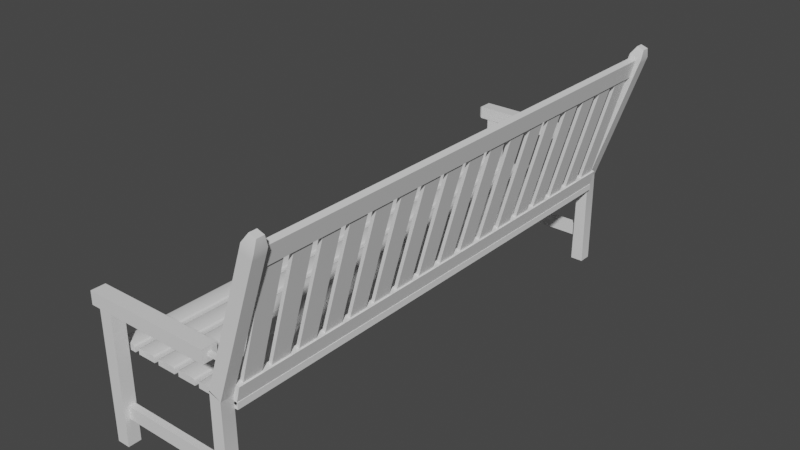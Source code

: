 # Source: Bench.blend  (saved by Blender 3.3.6; exported with 4.5.12 LTS)
import bpy
from mathutils import Matrix  # noqa: F401  (used for matrix-valued properties, if any)

bpy.ops.wm.read_factory_settings(use_empty=True)
scene = bpy.context.scene
scene.name = 'Scene'

# ---- collections
col_collection = bpy.data.collections.new('Collection'); scene.collection.children.link(col_collection)

# ---- materials (node trees are filled in below, after node groups)
mat_material_001 = bpy.data.materials.new('Material.001')
mat_material_001.use_transparent_shadow = False

# ---- node groups
ng_auto_smooth = bpy.data.node_groups.new('Auto Smooth', 'GeometryNodeTree')
_s = ng_auto_smooth.interface.new_socket(name='Geometry', in_out='OUTPUT', socket_type='NodeSocketGeometry')
_s = ng_auto_smooth.interface.new_socket(name='Geometry', in_out='INPUT', socket_type='NodeSocketGeometry')
_s = ng_auto_smooth.interface.new_socket(name='Angle', in_out='INPUT', socket_type='NodeSocketFloat')
_s.subtype = 'ANGLE'
_s.min_value = 0.0
_s.max_value = 3.142
ng_auto_smooth.is_modifier = True
_N = ng_auto_smooth.nodes; _L = ng_auto_smooth.links
n0 = _N.new('NodeGroupOutput'); n0.name = 'Group Output'; n0.location = (480, -100)
n1 = _N.new('NodeGroupInput'); n1.name = 'Group Input'; n1.location = (-420, -300)
n2 = _N.new('NodeGroupInput'); n2.name = 'Group Input.001'; n2.location = (-60, -100)
n3 = _N.new('GeometryNodeSetShadeSmooth'); n3.name = 'Set Shade Smooth'; n3.location = (120, -100)
n3.domain = 'EDGE'
n4 = _N.new('GeometryNodeSetShadeSmooth'); n4.name = 'Set Shade Smooth.001'; n4.location = (300, -100)
n5 = _N.new('GeometryNodeInputMeshEdgeAngle'); n5.name = 'Edge Angle'; n5.location = (-420, -220)
n6 = _N.new('GeometryNodeInputEdgeSmooth'); n6.name = 'Is Edge Smooth'; n6.location = (-60, -160)
n7 = _N.new('GeometryNodeInputShadeSmooth'); n7.name = 'Is Face Smooth'; n7.location = (-240, -340)
n8 = _N.new('FunctionNodeBooleanMath'); n8.name = 'Boolean Math'; n8.location = (-60, -220)
n9 = _N.new('FunctionNodeCompare'); n9.name = 'Compare'; n9.location = (-240, -180)
n9.operation = 'LESS_EQUAL'
_L.new(n5.outputs[0], n9.inputs[0])
_L.new(n4.outputs[0], n0.inputs[0])
_L.new(n1.outputs[1], n9.inputs[1])
_L.new(n9.outputs[0], n8.inputs[0])
_L.new(n7.outputs[0], n8.inputs[1])
_L.new(n2.outputs[0], n3.inputs[0])
_L.new(n6.outputs[0], n3.inputs[1])
_L.new(n3.outputs[0], n4.inputs[0])
_L.new(n8.outputs[0], n3.inputs[2])
n0.is_active_output = True

# ---- material node trees
mat_material_001.use_nodes = True; mat_material_001.node_tree.nodes.clear()
_N = mat_material_001.node_tree.nodes; _L = mat_material_001.node_tree.links
n0 = _N.new('ShaderNodeBsdfPrincipled'); n0.name = 'Principled BSDF'; n0.location = (10, 300)
n0.distribution = 'GGX'
n0.subsurface_method = 'RANDOM_WALK_SKIN'
n0.inputs[3].default_value = 1.45
n0.inputs[27].default_value = (0.0, 0.0, 0.0, 1.0)
n0.inputs[28].default_value = 1.0
n1 = _N.new('ShaderNodeOutputMaterial'); n1.name = 'Material Output'; n1.location = (300, 300)
_L.new(n0.outputs[0], n1.inputs[0])
n1.is_active_output = True

# ---- world
world_world = bpy.data.worlds.new('World'); scene.world = world_world
world_world.use_nodes = True; world_world.node_tree.nodes.clear()
_N = world_world.node_tree.nodes; _L = world_world.node_tree.links
n0 = _N.new('ShaderNodeOutputWorld'); n0.name = 'World Output'; n0.location = (300, 300)
n1 = _N.new('ShaderNodeBackground'); n1.name = 'Background'; n1.location = (10, 300)
n1.inputs[0].default_value = (0.05088, 0.05088, 0.05088, 1.0)
_L.new(n1.outputs[0], n0.inputs[0])
n0.is_active_output = True
world_world.color = (0.05088, 0.05088, 0.05088)
world_world.use_sun_shadow = False
world_world.sun_shadow_jitter_overblur = 0.0

# ---- meshes
me_cube_001 = bpy.data.meshes.new('Cube.001')
me_cube_001.from_pydata([(-0.802, 2.037, -0.03929), (-0.802, 2.037, -1.039), (-0.802, 1.937, -0.03929), (-0.802, 1.937, -1.039), (-0.902, 2.037, -0.03929), (-0.902, 2.037, -1.039), (-0.902, 1.937, -0.03929), (-0.902, 1.937, -1.039), (0.1147, 2.014, -0.2815), (0.1201, 2.014, -1.039), (0.1147, 1.914, -0.2815), (0.1201, 1.914, -1.039), (0.02551, 2.014, -0.2363), (0.02012, 2.014, -1.039), (0.02551, 1.914, -0.2363), (0.02012, 1.914, -1.039), (0.1175, 1.914, -0.2748), (0.1175, 2.014, -0.2748), (0.02272, 1.914, -0.243), (0.02272, 2.014, -0.243), (0.46, 1.914, 0.7453), (0.46, 2.014, 0.7453), (0.3652, 1.914, 0.7771), (0.3652, 2.014, 0.7771), (0.46, 1.914, 0.7453), (0.46, 2.014, 0.7453), (0.3652, 1.914, 0.7771), (0.3652, 2.014, 0.7771), (0.4737, 1.914, 0.7845), (0.4767, 1.934, 0.8567), (0.4767, 1.994, 0.8567), (0.4737, 2.014, 0.7845), (0.3789, 1.914, 0.8163), (0.4218, 1.934, 0.8751), (0.3789, 2.014, 0.8163), (0.4218, 1.994, 0.8751), (-0.802, -1.941, -0.03929), (-0.802, -1.941, -1.039), (-0.802, -2.041, -0.03929), (-0.802, -2.041, -1.039), (-0.902, -1.941, -0.03929), (-0.902, -1.941, -1.039), (-0.902, -2.041, -0.03929), (-0.902, -2.041, -1.039), (0.1147, -1.915, -0.2815), (0.1201, -1.915, -1.039), (0.1147, -2.015, -0.2815), (0.1201, -2.015, -1.039), (0.02551, -1.915, -0.2363), (0.02012, -1.915, -1.039), (0.02551, -2.015, -0.2363), (0.02012, -2.015, -1.039), (0.1175, -2.015, -0.2748), (0.1175, -1.915, -0.2748), (0.02272, -2.015, -0.243), (0.02272, -1.915, -0.243), (0.46, -2.015, 0.7453), (0.46, -1.915, 0.7453), (0.3652, -2.015, 0.7771), (0.3652, -1.915, 0.7771), (0.46, -2.015, 0.7453), (0.46, -1.915, 0.7453), (0.3652, -2.015, 0.7771), (0.3652, -1.915, 0.7771), (0.478, -2.015, 0.799), (0.481, -1.995, 0.8757), (0.481, -1.936, 0.8757), (0.478, -1.915, 0.799), (0.3832, -2.015, 0.8308), (0.4271, -1.995, 0.8938), (0.3832, -1.915, 0.8308), (0.4271, -1.936, 0.8938), (-0.7784, -1.915, -0.3733), (-0.7784, 1.91, -0.3733), (-0.9255, -1.915, -0.3733), (-0.9255, 1.91, -0.3733), (-0.5945, -1.915, -0.3733), (-0.5945, 1.91, -0.3733), (-0.7416, -1.915, -0.3733), (-0.7416, 1.91, -0.3733), (-0.4105, -1.915, -0.3733), (-0.4105, 1.91, -0.3733), (-0.5577, -1.915, -0.3733), (-0.5577, 1.91, -0.3733), (-0.2266, -1.915, -0.3733), (-0.2266, 1.91, -0.3733), (-0.3738, -1.915, -0.3733), (-0.3738, 1.91, -0.3733), (-0.0427, -1.915, -0.3733), (-0.0427, 1.91, -0.3733), (-0.1898, -1.915, -0.3733), (-0.1898, 1.91, -0.3733), (0.1412, -1.915, -0.3242), (0.1412, 1.91, -0.3242), (0.1412, -1.915, -0.3733), (0.1412, 1.91, -0.3733), (-0.005911, -1.915, -0.3733), (-0.005911, 1.91, -0.3733), (0.12, 1.876, -0.3298), (0.3867, 1.876, 0.634), (0.09591, 1.876, -0.3231), (0.3626, 1.876, 0.6407), (0.12, 1.726, -0.3298), (0.3867, 1.726, 0.634), (0.09591, 1.726, -0.3231), (0.3626, 1.726, 0.6407), (0.12, 1.651, -0.3298), (0.3867, 1.651, 0.634), (0.09591, 1.651, -0.3231), (0.3626, 1.651, 0.6407), (0.12, 1.501, -0.3298), (0.3867, 1.501, 0.634), (0.09591, 1.501, -0.3231), (0.3626, 1.501, 0.6407), (0.12, 1.426, -0.3298), (0.3867, 1.426, 0.634), (0.09591, 1.426, -0.3231), (0.3626, 1.426, 0.6407), (0.12, 1.276, -0.3298), (0.3867, 1.276, 0.634), (0.09591, 1.276, -0.3231), (0.3626, 1.276, 0.6407), (0.12, 1.201, -0.3298), (0.3867, 1.201, 0.634), (0.09591, 1.201, -0.3231), (0.3626, 1.201, 0.6407), (0.12, 1.051, -0.3298), (0.3867, 1.051, 0.634), (0.09591, 1.051, -0.3231), (0.3626, 1.051, 0.6407), (0.12, 0.9762, -0.3298), (0.3867, 0.9762, 0.634), (0.09591, 0.9762, -0.3231), (0.3626, 0.9762, 0.6407), (0.12, 0.8262, -0.3298), (0.3867, 0.8262, 0.634), (0.09591, 0.8262, -0.3231), (0.3626, 0.8262, 0.6407), (0.12, 0.7512, -0.3298), (0.3867, 0.7512, 0.634), (0.09591, 0.7512, -0.3231), (0.3626, 0.7512, 0.6407), (0.12, 0.6012, -0.3298), (0.3867, 0.6012, 0.634), (0.09591, 0.6012, -0.3231), (0.3626, 0.6012, 0.6407), (0.12, 0.5262, -0.3298), (0.3867, 0.5262, 0.634), (0.09591, 0.5262, -0.3231), (0.3626, 0.5262, 0.6407), (0.12, 0.3762, -0.3298), (0.3867, 0.3762, 0.634), (0.09591, 0.3762, -0.3231), (0.3626, 0.3762, 0.6407), (0.12, 0.3012, -0.3298), (0.3867, 0.3012, 0.634), (0.09591, 0.3012, -0.3231), (0.3626, 0.3012, 0.6407), (0.12, 0.1512, -0.3298), (0.3867, 0.1512, 0.634), (0.09591, 0.1512, -0.3231), (0.3626, 0.1512, 0.6407), (0.12, 0.07619, -0.3298), (0.3867, 0.07619, 0.634), (0.09591, 0.07619, -0.3231), (0.3626, 0.07619, 0.6407), (0.12, -0.07381, -0.3298), (0.3867, -0.07381, 0.634), (0.09591, -0.07381, -0.3231), (0.3626, -0.07381, 0.6407), (0.12, -0.1488, -0.3298), (0.3867, -0.1488, 0.634), (0.09591, -0.1488, -0.3231), (0.3626, -0.1488, 0.6407), (0.12, -0.2988, -0.3298), (0.3867, -0.2988, 0.634), (0.09591, -0.2988, -0.3231), (0.3626, -0.2988, 0.6407), (0.12, -0.3738, -0.3298), (0.3867, -0.3738, 0.634), (0.09591, -0.3738, -0.3231), (0.3626, -0.3738, 0.6407), (0.12, -0.5238, -0.3298), (0.3867, -0.5238, 0.634), (0.09591, -0.5238, -0.3231), (0.3626, -0.5238, 0.6407), (0.12, -0.5988, -0.3298), (0.3867, -0.5988, 0.634), (0.09591, -0.5988, -0.3231), (0.3626, -0.5988, 0.6407), (0.12, -0.7488, -0.3298), (0.3867, -0.7488, 0.634), (0.09591, -0.7488, -0.3231), (0.3626, -0.7488, 0.6407), (0.12, -0.8238, -0.3298), (0.3867, -0.8238, 0.634), (0.09591, -0.8238, -0.3231), (0.3626, -0.8238, 0.6407), (0.12, -0.9738, -0.3298), (0.3867, -0.9738, 0.634), (0.09591, -0.9738, -0.3231), (0.3626, -0.9738, 0.6407), (0.12, -1.049, -0.3298), (0.3867, -1.049, 0.634), (0.09591, -1.049, -0.3231), (0.3626, -1.049, 0.6407), (0.12, -1.199, -0.3298), (0.3867, -1.199, 0.634), (0.09591, -1.199, -0.3231), (0.3626, -1.199, 0.6407), (0.12, -1.274, -0.3298), (0.3867, -1.274, 0.634), (0.09591, -1.274, -0.3231), (0.3626, -1.274, 0.6407), (0.12, -1.424, -0.3298), (0.3867, -1.424, 0.634), (0.09591, -1.424, -0.3231), (0.3626, -1.424, 0.6407), (0.12, -1.499, -0.3298), (0.3867, -1.499, 0.634), (0.09591, -1.499, -0.3231), (0.3626, -1.499, 0.6407), (0.12, -1.649, -0.3298), (0.3867, -1.649, 0.634), (0.09591, -1.649, -0.3231), (0.3626, -1.649, 0.6407), (0.12, -1.724, -0.3298), (0.3867, -1.724, 0.634), (0.09591, -1.724, -0.3231), (0.3626, -1.724, 0.6407), (0.12, -1.874, -0.3298), (0.3867, -1.874, 0.634), (0.09591, -1.874, -0.3231), (0.3626, -1.874, 0.6407), (0.3949, -1.915, 0.6304), (0.3949, 1.91, 0.6304), (0.3473, -1.915, 0.6426), (0.3473, 1.91, 0.6426), (0.4312, -1.915, 0.773), (0.4312, 1.91, 0.773), (0.3837, -1.915, 0.7851), (0.3837, 1.91, 0.7851), (0.03068, 2.044, -0.04452), (-0.9693, 2.044, -0.04452), (0.03068, 1.934, -0.04452), (-0.9693, 1.934, -0.04452), (0.03068, 2.044, 0.05548), (-0.9693, 2.044, 0.05548), (0.03068, 1.934, 0.05548), (-0.9693, 1.934, 0.05548), (0.03068, 1.934, -0.04452), (0.03068, 2.044, -0.04452), (0.03068, 1.934, 0.05548), (0.03068, 2.044, 0.05548), (0.03068, 1.934, -0.04452), (0.03068, 2.044, -0.04452), (0.03068, 1.934, 0.05548), (0.03068, 2.044, 0.05548), (0.03068, 2.044, -0.04452), (-0.9693, 2.044, -0.04452), (-0.9693, 1.934, -0.04452), (-0.9693, 1.934, 0.05548), (-0.9693, 2.044, 0.05548), (0.03068, 1.975, -0.007353), (0.03068, 2.003, -0.007353), (0.03068, 1.975, 0.01831), (0.03068, 2.003, 0.01831), (0.1128, 1.975, -0.007353), (0.1128, 2.003, -0.007353), (0.1128, 1.975, 0.01831), (0.1128, 2.003, 0.01831), (0.03068, -1.935, -0.04452), (-0.9693, -1.935, -0.04452), (0.03068, -2.045, -0.04452), (-0.9693, -2.045, -0.04452), (0.03068, -1.935, 0.05548), (-0.9693, -1.935, 0.05548), (0.03068, -2.045, 0.05548), (-0.9693, -2.045, 0.05548), (0.03068, -2.045, -0.04452), (0.03068, -1.935, -0.04452), (0.03068, -2.045, 0.05548), (0.03068, -1.935, 0.05548), (0.03068, -2.045, -0.04452), (0.03068, -1.935, -0.04452), (0.03068, -2.045, 0.05548), (0.03068, -1.935, 0.05548), (0.03068, -1.935, -0.04452), (-0.9693, -1.935, -0.04452), (-0.9693, -2.045, -0.04452), (-0.9693, -2.045, 0.05548), (-0.9693, -1.935, 0.05548), (0.03068, -2.004, -0.007353), (0.03068, -1.976, -0.007353), (0.03068, -2.004, 0.01831), (0.03068, -1.976, 0.01831), (0.1128, -2.004, -0.007353), (0.1128, -1.976, -0.007353), (0.1128, -2.004, 0.01831), (0.1128, -1.976, 0.01831), (0.132, -1.915, -0.3471), (0.132, 1.91, -0.3471), (0.08453, -1.915, -0.3349), (0.08453, 1.91, -0.3349), (0.1684, -1.915, -0.2045), (0.1684, 1.91, -0.2045), (0.1209, -1.915, -0.1924), (0.1209, 1.91, -0.1924), (0.112, 1.997, -0.8424), (-0.888, 1.997, -0.8424), (0.112, 1.947, -0.8424), (-0.888, 1.947, -0.8424), (0.112, 1.997, -0.7424), (-0.888, 1.997, -0.7424), (0.112, 1.947, -0.7424), (-0.888, 1.947, -0.7424), (0.1066, -1.95, -0.8424), (-0.8934, -1.95, -0.8424), (0.1066, -2.0, -0.8424), (-0.8934, -2.0, -0.8424), (0.1066, -1.95, -0.7424), (-0.8934, -1.95, -0.7424), (0.1066, -2.0, -0.7424), (-0.8934, -2.0, -0.7424), (-0.425, -1.915, -0.3242), (-0.4105, -1.915, -0.3387), (-0.4148, -1.915, -0.3285), (-0.4105, 1.91, -0.3387), (-0.425, 1.91, -0.3242), (-0.4148, 1.91, -0.3285), (-0.5577, -1.915, -0.3387), (-0.5432, -1.915, -0.3242), (-0.5534, -1.915, -0.3285), (-0.5432, 1.91, -0.3242), (-0.5577, 1.91, -0.3387), (-0.5534, 1.91, -0.3285), (-0.7925, -1.915, -0.3242), (-0.7784, -1.915, -0.3384), (-0.7825, -1.915, -0.3284), (-0.7784, 1.91, -0.3384), (-0.7925, 1.91, -0.3242), (-0.7825, 1.91, -0.3284), (-0.9255, -1.915, -0.3384), (-0.9114, -1.915, -0.3242), (-0.9214, -1.915, -0.3284), (-0.9114, 1.91, -0.3242), (-0.9255, 1.91, -0.3384), (-0.9214, 1.91, -0.3284), (-0.6086, -1.915, -0.3242), (-0.5945, -1.915, -0.3384), (-0.5986, -1.915, -0.3284), (-0.5945, 1.91, -0.3384), (-0.6086, 1.91, -0.3242), (-0.5986, 1.91, -0.3284), (-0.7416, -1.915, -0.3384), (-0.7275, -1.915, -0.3242), (-0.7375, -1.915, -0.3284), (-0.7275, 1.91, -0.3242), (-0.7416, 1.91, -0.3384), (-0.7375, 1.91, -0.3284), (-0.2407, -1.915, -0.3242), (-0.2266, -1.915, -0.3384), (-0.2308, -1.915, -0.3284), (-0.2266, 1.91, -0.3384), (-0.2407, 1.91, -0.3242), (-0.2308, 1.91, -0.3284), (-0.3738, -1.915, -0.3384), (-0.3596, -1.915, -0.3242), (-0.3696, -1.915, -0.3284), (-0.3596, 1.91, -0.3242), (-0.3738, 1.91, -0.3384), (-0.3696, 1.91, -0.3284), (-0.05681, -1.915, -0.3242), (-0.0427, -1.915, -0.3384), (-0.04683, -1.915, -0.3284), (-0.0427, 1.91, -0.3384), (-0.05681, 1.91, -0.3242), (-0.04683, 1.91, -0.3284), (-0.1898, -1.915, -0.3384), (-0.1757, -1.915, -0.3242), (-0.1857, -1.915, -0.3284), (-0.1757, 1.91, -0.3242), (-0.1898, 1.91, -0.3384), (-0.1857, 1.91, -0.3284), (-0.005911, -1.915, -0.3384), (0.008207, -1.915, -0.3242), (-0.001776, -1.915, -0.3284), (0.008207, 1.91, -0.3242), (-0.005911, 1.91, -0.3384), (-0.001776, 1.91, -0.3284), (-0.9875, 2.033, -0.03452), (-0.9875, 1.945, -0.03452), (-0.9875, 1.945, 0.04548), (-0.9875, 2.033, 0.04548), (-0.9693, -1.935, -0.04452), (-0.9693, -2.045, -0.04452), (-0.9693, -2.045, 0.05548), (-0.9693, -1.935, 0.05548), (-0.9859, -1.945, -0.03483), (-0.9859, -2.034, -0.03483), (-0.9859, -2.034, 0.04579), (-0.9859, -1.945, 0.04579)], [(255, 258), (284, 287)], [(0, 1, 3, 2), (2, 3, 7, 6), (6, 7, 5, 4), (4, 5, 1, 0), (2, 6, 4, 0), (7, 3, 1, 5), (8, 9, 11, 10), (10, 11, 15, 14), (14, 15, 13, 12), (12, 13, 9, 8), (12, 8, 17, 19), (15, 11, 9, 13), (18, 19, 23, 22), (10, 14, 18, 16), (8, 10, 16, 17), (14, 12, 19, 18), (23, 21, 25, 27), (17, 16, 20, 21), (19, 17, 21, 23), (16, 18, 22, 20), (20, 22, 26, 24), (22, 23, 27, 26), (21, 20, 24, 25), (24, 26, 32, 28), (29, 33, 35, 30), (26, 27, 34, 32), (27, 25, 31, 34), (29, 30, 31, 28), (33, 29, 28, 32), (35, 33, 32, 34), (30, 35, 34, 31), (25, 24, 28, 31), (36, 37, 39, 38), (38, 39, 43, 42), (42, 43, 41, 40), (40, 41, 37, 36), (38, 42, 40, 36), (43, 39, 37, 41), (44, 45, 47, 46), (46, 47, 51, 50), (50, 51, 49, 48), (48, 49, 45, 44), (48, 44, 53, 55), (51, 47, 45, 49), (54, 55, 59, 58), (46, 50, 54, 52), (44, 46, 52, 53), (50, 48, 55, 54), (56, 58, 62, 60), (53, 52, 56, 57), (55, 53, 57, 59), (52, 54, 58, 56), (62, 63, 70, 68), (58, 59, 63, 62), (57, 56, 60, 61), (59, 57, 61, 63), (60, 62, 68, 64), (63, 61, 67, 70), (65, 69, 71, 66), (65, 66, 67, 64), (69, 65, 64, 68), (71, 69, 68, 70), (66, 71, 70, 67), (61, 60, 64, 67), (343, 345, 340, 336), (72, 73, 75, 74), (76, 78, 354, 356, 355, 348, 350, 349), (75, 73, 339, 341, 340, 345, 347, 346), (337, 339, 73, 72), (74, 75, 346, 342), (355, 357, 352, 348), (76, 77, 79, 78), (84, 86, 366, 368, 367, 360, 362, 361), (79, 77, 351, 353, 352, 357, 359, 358), (349, 351, 77, 76), (78, 79, 358, 354), (331, 333, 328, 324), (80, 81, 83, 82), (83, 81, 327, 329, 328, 333, 335, 334), (325, 327, 81, 80), (82, 83, 334, 330), (367, 369, 364, 360), (84, 85, 87, 86), (88, 90, 378, 380, 379, 372, 374, 373), (87, 85, 363, 365, 364, 369, 371, 370), (361, 363, 85, 84), (86, 87, 370, 366), (379, 381, 376, 372), (88, 89, 91, 90), (94, 96, 384, 386, 385, 92), (91, 89, 375, 377, 376, 381, 383, 382), (373, 375, 89, 88), (90, 91, 382, 378), (92, 93, 95, 94), (94, 95, 97, 96), (385, 387, 93, 92), (97, 95, 93, 387, 389, 388), (96, 97, 388, 384), (98, 99, 101, 100), (100, 101, 105, 104), (104, 105, 103, 102), (102, 103, 99, 98), (100, 104, 102, 98), (105, 101, 99, 103), (106, 107, 109, 108), (108, 109, 113, 112), (112, 113, 111, 110), (110, 111, 107, 106), (108, 112, 110, 106), (113, 109, 107, 111), (114, 115, 117, 116), (116, 117, 121, 120), (120, 121, 119, 118), (118, 119, 115, 114), (116, 120, 118, 114), (121, 117, 115, 119), (122, 123, 125, 124), (124, 125, 129, 128), (128, 129, 127, 126), (126, 127, 123, 122), (124, 128, 126, 122), (129, 125, 123, 127), (130, 131, 133, 132), (132, 133, 137, 136), (136, 137, 135, 134), (134, 135, 131, 130), (132, 136, 134, 130), (137, 133, 131, 135), (138, 139, 141, 140), (140, 141, 145, 144), (144, 145, 143, 142), (142, 143, 139, 138), (140, 144, 142, 138), (145, 141, 139, 143), (146, 147, 149, 148), (148, 149, 153, 152), (152, 153, 151, 150), (150, 151, 147, 146), (148, 152, 150, 146), (153, 149, 147, 151), (154, 155, 157, 156), (156, 157, 161, 160), (160, 161, 159, 158), (158, 159, 155, 154), (156, 160, 158, 154), (161, 157, 155, 159), (162, 163, 165, 164), (164, 165, 169, 168), (168, 169, 167, 166), (166, 167, 163, 162), (164, 168, 166, 162), (169, 165, 163, 167), (170, 171, 173, 172), (172, 173, 177, 176), (176, 177, 175, 174), (174, 175, 171, 170), (172, 176, 174, 170), (177, 173, 171, 175), (178, 179, 181, 180), (180, 181, 185, 184), (184, 185, 183, 182), (182, 183, 179, 178), (180, 184, 182, 178), (185, 181, 179, 183), (186, 187, 189, 188), (188, 189, 193, 192), (192, 193, 191, 190), (190, 191, 187, 186), (188, 192, 190, 186), (193, 189, 187, 191), (194, 195, 197, 196), (196, 197, 201, 200), (200, 201, 199, 198), (198, 199, 195, 194), (196, 200, 198, 194), (201, 197, 195, 199), (202, 203, 205, 204), (204, 205, 209, 208), (208, 209, 207, 206), (206, 207, 203, 202), (204, 208, 206, 202), (209, 205, 203, 207), (210, 211, 213, 212), (212, 213, 217, 216), (216, 217, 215, 214), (214, 215, 211, 210), (212, 216, 214, 210), (217, 213, 211, 215), (218, 219, 221, 220), (220, 221, 225, 224), (224, 225, 223, 222), (222, 223, 219, 218), (220, 224, 222, 218), (225, 221, 219, 223), (226, 227, 229, 228), (228, 229, 233, 232), (232, 233, 231, 230), (230, 231, 227, 226), (228, 232, 230, 226), (233, 229, 227, 231), (234, 235, 237, 236), (236, 237, 241, 240), (240, 241, 239, 238), (238, 239, 235, 234), (236, 240, 238, 234), (241, 237, 235, 239), (242, 243, 245, 244), (244, 245, 249, 248), (248, 249, 247, 246), (246, 247, 243, 242), (242, 244, 250, 251), (247, 249, 261, 262), (253, 251, 255, 257), (248, 246, 253, 252), (246, 242, 251, 253), (244, 248, 252, 250), (256, 257, 266, 265), (250, 252, 256, 254), (252, 253, 257, 256), (251, 250, 254, 255), (259, 262, 393, 390), (245, 243, 259, 260), (243, 247, 262, 259), (249, 245, 260, 261), (263, 265, 269, 267), (255, 254, 263, 264), (257, 255, 264, 266), (254, 256, 265, 263), (267, 269, 270, 268), (265, 266, 270, 269), (264, 263, 267, 268), (266, 264, 268, 270), (271, 272, 274, 273), (273, 274, 278, 277), (277, 278, 276, 275), (275, 276, 272, 271), (271, 273, 279, 280), (276, 278, 290, 291), (282, 280, 284, 286), (277, 275, 282, 281), (275, 271, 280, 282), (273, 277, 281, 279), (285, 286, 295, 294), (279, 281, 285, 283), (281, 282, 286, 285), (280, 279, 283, 284), (290, 289, 395, 396), (274, 272, 288, 289), (272, 276, 291, 288), (278, 274, 289, 290), (292, 294, 298, 296), (284, 283, 292, 293), (286, 284, 293, 295), (283, 285, 294, 292), (296, 298, 299, 297), (294, 295, 299, 298), (293, 292, 296, 297), (295, 293, 297, 299), (300, 301, 303, 302), (302, 303, 307, 306), (306, 307, 305, 304), (304, 305, 301, 300), (302, 306, 304, 300), (307, 303, 301, 305), (308, 309, 311, 310), (310, 311, 315, 314), (314, 315, 313, 312), (312, 313, 309, 308), (310, 314, 312, 308), (315, 311, 309, 313), (316, 317, 319, 318), (318, 319, 323, 322), (322, 323, 321, 320), (320, 321, 317, 316), (318, 322, 320, 316), (323, 319, 317, 321), (324, 328, 329, 326), (326, 329, 327, 325), (333, 331, 332, 335), (335, 332, 330, 334), (80, 82, 330, 332, 331, 324, 326, 325), (336, 340, 341, 338), (338, 341, 339, 337), (345, 343, 344, 347), (347, 344, 342, 346), (348, 352, 353, 350), (350, 353, 351, 349), (357, 355, 356, 359), (359, 356, 354, 358), (360, 364, 365, 362), (362, 365, 363, 361), (369, 367, 368, 371), (371, 368, 366, 370), (372, 376, 377, 374), (374, 377, 375, 373), (381, 379, 380, 383), (383, 380, 378, 382), (387, 385, 386, 389), (389, 386, 384, 388), (72, 74, 342, 344, 343, 336, 338, 337), (392, 391, 390, 393), (261, 260, 391, 392), (262, 261, 392, 393), (260, 259, 390, 391), (394, 397, 401, 398), (291, 290, 396, 397), (289, 288, 394, 395), (288, 291, 397, 394), (400, 399, 398, 401), (396, 395, 399, 400), (397, 396, 400, 401), (395, 394, 398, 399)])
me_cube_001.polygons.foreach_set('use_smooth', [True] * 312)
_uv = me_cube_001.uv_layers.new(name='UVMap')
_uv.uv.foreach_set('vector', [0.7102, 0.5238, 0.6827, 0.5238, 0.6827, 0.5015, 0.7102, 0.5015, 0.5387, 0.6358, 0.5113, 0.6358, 0.5113, 0.6135, 0.5387, 0.6135, 0.3129, 0.5251, 0.2514, 0.5251, 0.2514, 0.7476, 0.3129, 0.7476, 0.5825, 0.6937, 0.5224, 0.6937, 0.5224, 0.5556, 0.5825, 0.5556, 0.3632, 0.3487, 0.3698, 0.3487, 0.3698, 0.371, 0.3632, 0.371, 0.416, 0.07513, 0.4094, 0.07512, 0.4094, 0.05283, 0.416, 0.05285, 0.7318, 0.4127, 0.7525, 0.4201, 0.4127, 0.02228, 0.7183, 0.3921, 0.7183, 0.3921, 0.7391, 0.3909, 0.7391, 0.4131, 0.717, 0.4119, 0.3233, 0.582, 0.3454, 0.582, 0.3454, 0.6908, 0.3233, 0.6908, 0.7305, 0.2895, 0.7525, 0.282, 0.7525, 0.4201, 0.7318, 0.4127, 0.3146, 0.1612, 0.3146, 0.1481, 0.3146, 0.1476, 0.3146, 0.1616, 0.4193, 0.02229, 0.4127, 0.02228, 0.4127, 0.0, 0.4193, 1.162e-05, 0.717, 0.4208, 0.6759, 0.4208, 0.6759, 0.3686, 0.717, 0.3686, 0.3266, 0.1611, 0.3266, 0.1481, 0.3266, 0.1476, 0.3266, 0.1616, 0.3167, 0.1611, 0.3266, 0.1611, 0.3266, 0.1616, 0.3167, 0.1616, 0.3266, 0.1481, 0.3167, 0.1481, 0.3167, 0.1477, 0.3266, 0.1476, 0.3139, 0.1476, 0.3139, 0.1476, 0.3139, 0.1476, 0.3139, 0.1476, 0.3178, 0.3638, 0.359, 0.3638, 0.359, 0.5859, 0.3178, 0.586, 0.2892, 0.3242, 0.338, 0.3911, 0.338, 0.6438, 0.2892, 0.5768, 0.359, 0.5789, 0.3505, 0.5995, 0.3505, 0.5217, 0.359, 0.5011, 0.3139, 0.1476, 0.3139, 0.1476, 0.3139, 0.1476, 0.3139, 0.1476, 0.3139, 0.1476, 0.3139, 0.1476, 0.3139, 0.1476, 0.3139, 0.1476, 0.3139, 0.1476, 0.3139, 0.1476, 0.3139, 0.1476, 0.3139, 0.1476, 0.3233, 0.3593, 0.3233, 0.3381, 0.3236, 0.3412, 0.3236, 0.3623, 0.359, 0.5862, 0.3739, 0.5862, 0.3739, 0.5996, 0.359, 0.5996, 0.334, 0.2946, 0.334, 0.3169, 0.333, 0.3169, 0.333, 0.2946, 0.4206, 0.0493, 0.4206, 0.02818, 0.4209, 0.02513, 0.4209, 0.04625, 0.3302, 0.5412, 0.3302, 0.5278, 0.3322, 0.5234, 0.3322, 0.5456, 0.3739, 0.5862, 0.359, 0.5862, 0.36, 0.5817, 0.3858, 0.5817, 0.3739, 0.5996, 0.3739, 0.5862, 0.3858, 0.5817, 0.3858, 0.604, 0.359, 0.5996, 0.3739, 0.5996, 0.3858, 0.604, 0.36, 0.604, 0.3349, 0.2946, 0.3349, 0.3169, 0.334, 0.3169, 0.334, 0.2946, 0.4094, 0.07511, 0.4028, 0.07511, 0.4028, 0.05283, 0.4094, 0.05283, 0.4045, 0.2367, 0.3979, 0.2367, 0.3979, 0.2144, 0.4045, 0.2144, 0.3323, 0.3985, 0.2971, 0.3985, 0.2971, 0.3, 0.3323, 0.3, 0.4176, 0.541, 0.3419, 0.541, 0.3419, 0.1342, 0.4176, 0.1342, 0.3698, 0.3487, 0.3763, 0.3487, 0.3763, 0.371, 0.3698, 0.371, 0.3829, 0.371, 0.3763, 0.371, 0.3763, 0.3487, 0.3829, 0.3487, 0.3101, 0.3604, 0.3151, 0.3604, 0.3151, 0.3827, 0.3101, 0.3827, 0.3051, 0.3616, 0.3101, 0.3604, 0.3101, 0.3827, 0.3048, 0.3815, 0.4127, 0.08148, 0.418, 0.08148, 0.418, 0.1038, 0.4127, 0.1038, 0.3118, 0.2454, 0.3067, 0.2489, 0.3048, 0.2271, 0.3098, 0.2261, 0.3118, 0.2454, 0.3098, 0.2261, 0.3098, 0.2254, 0.3118, 0.2461, 0.4193, 0.04459, 0.4127, 0.04457, 0.4127, 0.02229, 0.4193, 0.02231, 0.3101, 0.5315, 0.3739, 0.5315, 0.3739, 0.5837, 0.3101, 0.5837, 0.3146, 0.1612, 0.3146, 0.1481, 0.3146, 0.1476, 0.3146, 0.1616, 0.4028, 1.717e-05, 0.4127, 0.0, 0.4127, 0.0004234, 0.4028, 0.0004406, 0.3244, 0.2362, 0.3244, 0.214, 0.3245, 0.214, 0.3245, 0.2362, 0.3139, 0.1476, 0.3139, 0.1476, 0.3139, 0.1476, 0.3139, 0.1476, 0.629, 0.2055, 0.6927, 0.2055, 0.6927, 0.2579, 0.629, 0.2579, 0.0429, 0.4511, 0.0298, 0.4305, 0.0298, 0.3527, 0.0429, 0.3734, 0.056, 0.4305, 0.0429, 0.4511, 0.0429, 0.3734, 0.056, 0.3527, 0.3244, 0.214, 0.3244, 0.2362, 0.3231, 0.2362, 0.3231, 0.214, 0.3139, 0.1476, 0.3139, 0.1476, 0.3139, 0.1476, 0.3139, 0.1476, 0.3139, 0.1476, 0.3139, 0.1476, 0.3139, 0.1476, 0.3139, 0.1476, 0.3139, 0.1476, 0.3139, 0.1476, 0.3139, 0.1476, 0.3139, 0.1476, 0.4184, 0.08263, 0.4184, 0.1038, 0.418, 0.09976, 0.418, 0.07863, 0.421, 0.0, 0.421, 0.02113, 0.4206, 0.02513, 0.4206, 0.003998, 0.07412, 0.4236, 0.09683, 0.4236, 0.09683, 0.4368, 0.07412, 0.4368, 0.2106, 0.5031, 0.2106, 0.4899, 0.2138, 0.4854, 0.2138, 0.5076, 0.09683, 0.4236, 0.07412, 0.4236, 0.07575, 0.4191, 0.1157, 0.419, 0.09683, 0.4368, 0.09683, 0.4236, 0.1157, 0.419, 0.1157, 0.4413, 0.07412, 0.4368, 0.09683, 0.4368, 0.1157, 0.4413, 0.07575, 0.4413, 0.3379, 0.2803, 0.3379, 0.3026, 0.3366, 0.3026, 0.3366, 0.2803, 0.0661, 0.04163, 0.0661, 0.9882, 0.1234, 0.9882, 0.1234, 0.04163, 0.6198, 0.9383, 0.6198, 0.08594, 0.6853, 0.08595, 0.6853, 0.9383, 0.4199, 0.03278, 0.4199, 0.0, 0.4202, 0.0, 0.4202, 0.0009213, 0.4203, 0.003146, 0.4203, 0.02964, 0.4202, 0.03186, 0.4202, 0.03278, 0.4121, 0.2367, 0.4121, 0.2039, 0.4123, 0.2039, 0.4124, 0.2048, 0.4124, 0.207, 0.4124, 0.2335, 0.4124, 0.2357, 0.4123, 0.2367, 0.4151, 1.0, 0.4151, 0.1476, 0.4153, 0.1476, 0.4153, 1.0, 0.4137, 0.1476, 0.4137, 1.0, 0.4135, 1.0, 0.4135, 0.1476, 0.1707, 0.03962, 0.1707, 0.9746, 0.2215, 0.9746, 0.2215, 0.03962, 0.6853, 0.9383, 0.6853, 0.08594, 0.7508, 0.08595, 0.7508, 0.9383, 0.4203, 0.03278, 0.4203, 0.0, 0.4205, 0.0, 0.4205, 0.0009213, 0.4206, 0.003145, 0.4206, 0.02964, 0.4205, 0.03186, 0.4205, 0.03278, 0.4124, 0.2367, 0.4124, 0.2039, 0.4126, 0.2039, 0.4127, 0.2048, 0.4127, 0.207, 0.4127, 0.2335, 0.4127, 0.2357, 0.4126, 0.2367, 0.4154, 1.0, 0.4154, 0.1476, 0.4156, 0.1476, 0.4156, 1.0, 0.4131, 0.1476, 0.4131, 1.0, 0.4128, 1.0, 0.4128, 0.1476, 0.3529, 0.03962, 0.3529, 0.9746, 0.4113, 0.9746, 0.4113, 0.03962, 0.5543, 0.9383, 0.5543, 0.08594, 0.6198, 0.08595, 0.6198, 0.9383, 0.4117, 0.2367, 0.4117, 0.2039, 0.412, 0.2039, 0.412, 0.2048, 0.4121, 0.2071, 0.4121, 0.2334, 0.412, 0.2357, 0.412, 0.2367, 0.4157, 1.0, 0.4157, 0.1476, 0.416, 0.1476, 0.416, 1.0, 0.4147, 0.1476, 0.4147, 1.0, 0.4144, 1.0, 0.4144, 0.1476, 0.2631, 0.03962, 0.2631, 0.9746, 0.3171, 0.9746, 0.3171, 0.03962, 0.4888, 0.9383, 0.4888, 0.08594, 0.5543, 0.08595, 0.5543, 0.9383, 0.4114, 0.2039, 0.4114, 0.2367, 0.4112, 0.2367, 0.4111, 0.2357, 0.4111, 0.2335, 0.4111, 0.207, 0.4111, 0.2048, 0.4112, 0.2039, 0.4196, 0.03278, 0.4196, 0.0, 0.4198, 0.0, 0.4199, 0.0009213, 0.4199, 0.003146, 0.4199, 0.02964, 0.4199, 0.03186, 0.4198, 0.03278, 0.4161, 1.0, 0.4161, 0.1476, 0.4163, 0.1476, 0.4163, 1.0, 0.4134, 0.1476, 0.4134, 1.0, 0.4132, 1.0, 0.4132, 0.1476, 0.4466, 0.03962, 0.4466, 0.9746, 0.4971, 0.9746, 0.4971, 0.03962, 0.3578, 0.9383, 0.3578, 0.08594, 0.4233, 0.08595, 0.4233, 0.9383, 0.4117, 0.2039, 0.4117, 0.2367, 0.4115, 0.2367, 0.4114, 0.2357, 0.4114, 0.2335, 0.4114, 0.2039, 0.32, 0.2585, 0.32, 0.2913, 0.3198, 0.2913, 0.3197, 0.2904, 0.3197, 0.2882, 0.3197, 0.2617, 0.3197, 0.2595, 0.3198, 0.2585, 0.4148, 1.0, 0.4148, 0.1476, 0.415, 0.1476, 0.415, 1.0, 0.4144, 0.1476, 0.4144, 1.0, 0.4141, 1.0, 0.4141, 0.1476, 0.3822, 0.9631, 0.3822, 0.1845, 0.4507, 0.1845, 0.4507, 0.9631, 0.4233, 0.9383, 0.4233, 0.08594, 0.4888, 0.08595, 0.4888, 0.9383, 0.5405, 0.03962, 0.5405, 0.9746, 0.5941, 0.9746, 0.5941, 0.03962, 0.32, 0.2913, 0.32, 0.3241, 0.3197, 0.3241, 0.3197, 0.2945, 0.3197, 0.2922, 0.3198, 0.2913, 0.414, 0.1476, 0.414, 1.0, 0.4138, 1.0, 0.4138, 0.1476, 0.4204, 0.08652, 0.4204, 0.1476, 0.4198, 0.1424, 0.4198, 0.08132, 0.0806, 0.2925, 0.0806, 0.9492, 0.1487, 0.9492, 0.1487, 0.2925, 0.4225, 0.214, 0.4225, 0.1528, 0.4231, 0.1476, 0.4231, 0.2088, 0.355, 0.1584, 0.355, 0.04853, 0.4048, 0.04846, 0.4048, 0.1584, 0.3731, 0.04467, 0.3583, 0.04469, 0.3583, 0.04116, 0.3731, 0.04113, 0.3979, 0.2402, 0.383, 0.2402, 0.383, 0.2367, 0.3979, 0.2367, 0.3244, 0.2414, 0.3244, 0.3026, 0.3238, 0.2974, 0.3238, 0.2362, 0.0817, 0.2953, 0.0817, 0.9467, 0.1493, 0.9467, 0.1493, 0.2953, 0.4225, 0.3466, 0.4225, 0.2855, 0.4231, 0.2803, 0.4231, 0.3414, 0.3384, 0.5529, 0.3384, 0.443, 0.3882, 0.4429, 0.3882, 0.5528, 0.3682, 0.1923, 0.3533, 0.1923, 0.3533, 0.1888, 0.3682, 0.1888, 0.4127, 0.2847, 0.3979, 0.2847, 0.3979, 0.2812, 0.4127, 0.2812, 0.3225, 0.2414, 0.3225, 0.3026, 0.3219, 0.2974, 0.3219, 0.2362, 0.1775, 0.2953, 0.1775, 0.9467, 0.2451, 0.9467, 0.2451, 0.2953, 0.4231, 0.07512, 0.4231, 0.01399, 0.4237, 0.008793, 0.4237, 0.06992, 0.2886, 0.6723, 0.2886, 0.5624, 0.3384, 0.5623, 0.3384, 0.6722, 0.3533, 0.237, 0.3385, 0.237, 0.3385, 0.2335, 0.3533, 0.2335, 0.3197, 0.2972, 0.3048, 0.2972, 0.3048, 0.2936, 0.3197, 0.2936, 0.4192, 0.08652, 0.4192, 0.1476, 0.4186, 0.1424, 0.4186, 0.08132, 0.2821, 0.2953, 0.2821, 0.9467, 0.3497, 0.9467, 0.3497, 0.2953, 0.4231, 0.214, 0.4231, 0.1528, 0.4237, 0.1476, 0.4237, 0.2088, 0.3882, 0.5529, 0.3882, 0.443, 0.4381, 0.4429, 0.4381, 0.5528, 0.383, 0.1923, 0.3682, 0.1923, 0.3682, 0.1888, 0.383, 0.1888, 0.4127, 0.2402, 0.3979, 0.2402, 0.3979, 0.2367, 0.4127, 0.2367, 0.3219, 0.2414, 0.3219, 0.3026, 0.3213, 0.2974, 0.3213, 0.2362, 0.377, 0.2953, 0.377, 0.9467, 0.4446, 0.9467, 0.4446, 0.2953, 0.3139, 0.214, 0.3139, 0.1528, 0.3145, 0.1476, 0.3145, 0.2088, 0.3882, 0.6723, 0.3882, 0.5624, 0.4381, 0.5623, 0.4381, 0.6722, 0.383, 0.237, 0.3682, 0.237, 0.3682, 0.2335, 0.383, 0.2335, 0.4127, 0.3292, 0.3979, 0.3292, 0.3979, 0.3257, 0.4127, 0.3257, 0.3207, 0.2414, 0.3207, 0.3026, 0.3201, 0.2974, 0.3201, 0.2362, 0.4719, 0.2953, 0.4719, 0.9467, 0.5395, 0.9467, 0.5395, 0.2953, 0.3207, 0.3026, 0.3207, 0.2414, 0.3213, 0.2363, 0.3213, 0.2974, 0.355, 0.3972, 0.355, 0.2873, 0.4048, 0.2873, 0.4048, 0.3972, 0.3731, 0.1341, 0.3583, 0.1341, 0.3583, 0.1305, 0.3731, 0.1305, 0.4127, 0.1512, 0.3979, 0.1512, 0.3979, 0.1476, 0.4127, 0.1477, 0.4234, 0.08652, 0.4234, 0.1476, 0.4228, 0.1424, 0.4228, 0.08132, 0.5668, 0.2953, 0.5668, 0.9467, 0.6344, 0.9467, 0.6344, 0.2953, 0.3232, 0.3026, 0.3232, 0.2414, 0.3238, 0.2363, 0.3238, 0.2974, 0.3384, 0.6723, 0.3384, 0.5624, 0.3882, 0.5623, 0.3882, 0.6722, 0.3682, 0.237, 0.3533, 0.237, 0.3533, 0.2335, 0.3682, 0.2335, 0.388, 0.08564, 0.4028, 0.08566, 0.4028, 0.0892, 0.388, 0.08919, 0.3371, 0.2188, 0.3371, 0.28, 0.3365, 0.2748, 0.3365, 0.2136, 0.6617, 0.2953, 0.6617, 0.9467, 0.7293, 0.9467, 0.7293, 0.2953, 0.4231, 0.3466, 0.4231, 0.2855, 0.4237, 0.2803, 0.4237, 0.3414, 0.2886, 0.9111, 0.2886, 0.8012, 0.3384, 0.8012, 0.3384, 0.9111, 0.3533, 0.3264, 0.3385, 0.3264, 0.3385, 0.3229, 0.3533, 0.3229, 0.3979, 0.1957, 0.383, 0.1957, 0.383, 0.1922, 0.3979, 0.1922, 0.4225, 0.2855, 0.4225, 0.3466, 0.4219, 0.3414, 0.4219, 0.2803, 0.7534, 0.2953, 0.7534, 0.9467, 0.821, 0.9467, 0.821, 0.2953, 0.4225, 0.214, 0.4225, 0.2751, 0.4219, 0.2803, 0.4219, 0.2192, 0.2886, 0.5529, 0.2886, 0.443, 0.3384, 0.4429, 0.3384, 0.5528, 0.3533, 0.1923, 0.3385, 0.1923, 0.3385, 0.1888, 0.3533, 0.1888, 0.3979, 0.1512, 0.383, 0.1512, 0.383, 0.1476, 0.3979, 0.1477, 0.4225, 0.1528, 0.4225, 0.214, 0.4219, 0.2088, 0.4219, 0.1476, 0.1813, 0.2946, 0.1813, 0.9513, 0.2495, 0.9513, 0.2495, 0.2946, 0.4225, 0.008795, 0.4225, 0.06992, 0.4219, 0.07512, 0.4219, 0.01399, 0.3384, 0.9111, 0.3384, 0.8012, 0.3882, 0.8012, 0.3882, 0.9111, 0.3682, 0.3264, 0.3533, 0.3264, 0.3533, 0.3229, 0.3682, 0.3229, 0.3533, 0.33, 0.3385, 0.33, 0.3385, 0.3264, 0.3533, 0.3264, 0.4231, 0.01399, 0.4231, 0.07512, 0.4225, 0.06992, 0.4225, 0.008795, 0.277, 0.2897, 0.277, 0.9464, 0.3451, 0.9464, 0.3451, 0.2897, 0.4222, 0.08132, 0.4222, 0.1424, 0.4216, 0.1476, 0.4216, 0.08652, 0.3882, 0.7917, 0.3882, 0.6818, 0.4381, 0.6818, 0.4381, 0.7917, 0.383, 0.2817, 0.3682, 0.2817, 0.3682, 0.2782, 0.383, 0.2782, 0.388, 0.04825, 0.3731, 0.04824, 0.3731, 0.04469, 0.388, 0.04471, 0.4216, 0.08652, 0.4216, 0.1476, 0.421, 0.1424, 0.421, 0.08132, 0.3759, 0.2946, 0.3759, 0.9513, 0.4441, 0.9513, 0.4441, 0.2946, 0.421, 0.08132, 0.421, 0.1424, 0.4204, 0.1476, 0.4204, 0.08652, 0.3882, 0.9111, 0.3882, 0.8012, 0.4381, 0.8012, 0.4381, 0.9111, 0.383, 0.3264, 0.3682, 0.3264, 0.3682, 0.3229, 0.383, 0.3229, 0.3385, 0.33, 0.3236, 0.33, 0.3236, 0.3264, 0.3385, 0.3264, 0.4219, 0.01399, 0.4219, 0.07512, 0.4213, 0.06992, 0.4213, 0.008795, 0.4847, 0.2897, 0.4847, 0.9464, 0.5528, 0.9464, 0.5528, 0.2897, 0.3379, 0.1476, 0.3379, 0.2088, 0.3373, 0.214, 0.3373, 0.1528, 0.355, 0.2778, 0.355, 0.1679, 0.4048, 0.1679, 0.4048, 0.2778, 0.3731, 0.08936, 0.3583, 0.08939, 0.3583, 0.08585, 0.3731, 0.08582, 0.3979, 0.3292, 0.383, 0.3292, 0.383, 0.3257, 0.3979, 0.3257, 0.3379, 0.2192, 0.3379, 0.2803, 0.3373, 0.2751, 0.3373, 0.214, 0.5804, 0.2897, 0.5804, 0.9464, 0.6485, 0.9464, 0.6485, 0.2897, 0.3379, 0.2803, 0.3379, 0.2192, 0.3385, 0.214, 0.3385, 0.2751, 0.3384, 0.7917, 0.3384, 0.6818, 0.3882, 0.6818, 0.3882, 0.7917, 0.3682, 0.2817, 0.3533, 0.2817, 0.3533, 0.2782, 0.3682, 0.2782, 0.388, 0.09276, 0.3731, 0.09275, 0.3731, 0.0892, 0.388, 0.08921, 0.4237, 0.2192, 0.4237, 0.2803, 0.4231, 0.2751, 0.4231, 0.214, 0.6728, 0.2897, 0.6728, 0.9464, 0.7409, 0.9464, 0.7409, 0.2897, 0.3225, 0.3026, 0.3225, 0.2414, 0.3232, 0.2363, 0.3232, 0.2974, 0.2886, 0.7917, 0.2886, 0.6818, 0.3384, 0.6818, 0.3384, 0.7917, 0.3533, 0.2817, 0.3385, 0.2817, 0.3385, 0.2782, 0.3533, 0.2782, 0.388, 0.04095, 0.4028, 0.04096, 0.4028, 0.04451, 0.388, 0.0445, 0.3385, 0.1528, 0.3385, 0.214, 0.3379, 0.2088, 0.3379, 0.1476, 0.7619, 0.2897, 0.7619, 0.9464, 0.8301, 0.9464, 0.8301, 0.2897, 0.4192, 0.1476, 0.4192, 0.08652, 0.4198, 0.08132, 0.4198, 0.1424, 0.4048, 0.1584, 0.4048, 0.04853, 0.4546, 0.04846, 0.4546, 0.1584, 0.388, 0.04467, 0.3731, 0.04469, 0.3731, 0.04116, 0.388, 0.04113, 0.3979, 0.2847, 0.383, 0.2847, 0.383, 0.2812, 0.3979, 0.2812, 0.3371, 0.1525, 0.3371, 0.2136, 0.3365, 0.2084, 0.3365, 0.1473, 0.8576, 0.2897, 0.8576, 0.9464, 0.9258, 0.9464, 0.9258, 0.2897, 0.4222, 0.1476, 0.4222, 0.08652, 0.4228, 0.08132, 0.4228, 0.1424, 0.1756, 0.8235, 0.1756, 0.7136, 0.2254, 0.7136, 0.2254, 0.8235, 0.3197, 0.2936, 0.3048, 0.2936, 0.3048, 0.2901, 0.3197, 0.2901, 0.4028, 0.09276, 0.388, 0.09275, 0.388, 0.0892, 0.4028, 0.08921, 0.2849, 0.8524, 0.2849, 4.053e-06, 0.288, 9.537e-06, 0.288, 0.8524, 0.3618, 0.23, 0.3634, 0.9898, 0.4343, 0.9902, 0.4473, 0.2268, 0.2967, 0.0, 0.2967, 0.8524, 0.2936, 0.8524, 0.2936, 7.629e-06, 0.1623, 0.9422, 0.1623, 0.08984, 0.239, 0.08985, 0.239, 0.9422, 0.3359, 0.3133, 0.3349, 0.3052, 0.3349, 0.2946, 0.3359, 0.3027, 0.3376, 0.3132, 0.3366, 0.3212, 0.3366, 0.3106, 0.3376, 0.3026, 0.2504, 0.1074, 0.2504, 0.4193, 0.1829, 0.4194, 0.1829, 0.1074, 0.737, 0.4201, 0.737, 0.892, 0.6545, 0.892, 0.6545, 0.4201, 0.04792, 0.4201, 0.04792, 0.1074, 0.1154, 0.1074, 0.1154, 0.4201, 0.652, 0.892, 0.652, 0.4201, 0.715, 0.4201, 0.715, 0.892, 0.3139, 0.1476, 0.3139, 0.1476, 0.3139, 0.1476, 0.3139, 0.1476, 0.3139, 0.1476, 0.3139, 0.1476, 0.3139, 0.1476, 0.3139, 0.1476, 0.3139, 0.1476, 0.3139, 0.1476, 0.3139, 0.1476, 0.3139, 0.1476, 0.3139, 0.1476, 0.3139, 0.1476, 0.3139, 0.1476, 0.3139, 0.1476, 0.3139, 0.1476, 0.3139, 0.1476, 0.3139, 0.1476, 0.3139, 0.1476, 0.3139, 0.1476, 0.3139, 0.1476, 0.3139, 0.1476, 0.3139, 0.1476, 0.3235, 0.3026, 0.3235, 0.3271, 0.3232, 0.318, 0.3232, 0.3117, 0.3139, 0.1476, 0.3139, 0.1476, 0.3139, 0.1476, 0.3139, 0.1476, 0.3139, 0.1476, 0.3139, 0.1476, 0.3139, 0.1476, 0.3139, 0.1476, 0.3139, 0.1476, 0.3139, 0.1476, 0.3139, 0.1476, 0.3139, 0.1476, 0.3139, 0.1476, 0.3139, 0.1476, 0.3139, 0.1476, 0.3139, 0.1476, 0.3139, 0.1476, 0.3139, 0.1476, 0.3139, 0.1476, 0.3139, 0.1476, 0.3139, 0.1476, 0.3139, 0.1476, 0.3139, 0.1476, 0.3139, 0.1476, 0.3139, 0.1476, 0.3139, 0.1476, 0.3139, 0.1476, 0.3139, 0.1476, 0.3145, 0.1476, 0.3146, 0.1476, 0.3146, 0.166, 0.3145, 0.166, 0.3228, 0.3271, 0.3228, 0.3026, 0.3231, 0.3117, 0.3231, 0.318, 0.3235, 0.3271, 0.3228, 0.3271, 0.3231, 0.318, 0.3232, 0.318, 0.3228, 0.3026, 0.3235, 0.3026, 0.3232, 0.3117, 0.3231, 0.3117, 0.3145, 0.2026, 0.3146, 0.2026, 0.3146, 0.2089, 0.3145, 0.2089, 0.3611, 0.1462, 0.3583, 0.1462, 0.3583, 0.1341, 0.3611, 0.1341, 0.3639, 0.1462, 0.3611, 0.1462, 0.3611, 0.1341, 0.3639, 0.1341, 0.3146, 0.1843, 0.3145, 0.1843, 0.3145, 0.166, 0.3146, 0.166, 0.2986, 0.3398, 0.2986, 0.4871, 0.2169, 0.4872, 0.2169, 0.3399, 0.9175, 0.4875, 0.9175, 0.7103, 0.9125, 0.7103, 0.9125, 0.4875, 0.05333, 0.4875, 0.05333, 0.3398, 0.1351, 0.3399, 0.1351, 0.4875, 0.8846, 0.736, 0.8846, 0.4618, 0.9355, 0.4618, 0.9355, 0.736, 0.3139, 0.1476, 0.3139, 0.1476, 0.3139, 0.1476, 0.3139, 0.1476, 0.3139, 0.1476, 0.3139, 0.1476, 0.3139, 0.1476, 0.3139, 0.1476, 0.3139, 0.1476, 0.3139, 0.1476, 0.3139, 0.1476, 0.3139, 0.1476, 0.3139, 0.1476, 0.3139, 0.1476, 0.3139, 0.1476, 0.3139, 0.1476, 0.3139, 0.1476, 0.3139, 0.1476, 0.3139, 0.1476, 0.3139, 0.1476, 0.3139, 0.1476, 0.3139, 0.1476, 0.3139, 0.1476, 0.3139, 0.1476, 0.3228, 0.3026, 0.3228, 0.3271, 0.3226, 0.318, 0.3226, 0.3117, 0.3139, 0.1476, 0.3139, 0.1476, 0.3139, 0.1476, 0.3139, 0.1476, 0.3139, 0.1476, 0.3139, 0.1476, 0.3139, 0.1476, 0.3139, 0.1476, 0.3139, 0.1476, 0.3139, 0.1476, 0.3139, 0.1476, 0.3139, 0.1476, 0.3139, 0.1476, 0.3139, 0.1476, 0.3139, 0.1476, 0.3139, 0.1476, 0.3139, 0.1476, 0.3139, 0.1476, 0.3139, 0.1476, 0.3139, 0.1476, 0.3139, 0.1476, 0.3139, 0.1476, 0.3139, 0.1476, 0.3139, 0.1476, 0.3139, 0.1476, 0.3139, 0.1476, 0.3139, 0.1476, 0.3139, 0.1476, 0.3145, 0.1843, 0.3146, 0.1843, 0.3146, 0.2026, 0.3145, 0.2026, 0.3221, 0.3271, 0.3221, 0.3026, 0.3224, 0.3117, 0.3224, 0.318, 0.3228, 0.3271, 0.3221, 0.3271, 0.3224, 0.318, 0.3226, 0.318, 0.3221, 0.3026, 0.3228, 0.3026, 0.3226, 0.3117, 0.3224, 0.3117, 0.3195, 0.2363, 0.3196, 0.2363, 0.3196, 0.2425, 0.3195, 0.2425, 0.3167, 0.2362, 0.3195, 0.2363, 0.3195, 0.2484, 0.3167, 0.2484, 0.3667, 0.1462, 0.3639, 0.1462, 0.3639, 0.1341, 0.3667, 0.1341, 0.3245, 0.2545, 0.3244, 0.2545, 0.3244, 0.2362, 0.3245, 0.2362, 0.2905, 0.8524, 0.2905, 4.053e-06, 0.2936, 9.537e-06, 0.2936, 0.8524, 0.6015, 0.2495, 0.6336, 0.9881, 0.7009, 0.9894, 0.6819, 0.2475, 0.3023, 0.0, 0.3023, 0.8524, 0.2992, 0.8524, 0.2992, 7.629e-06, 0.3339, 0.9422, 0.3339, 0.08984, 0.4105, 0.08985, 0.4105, 0.9422, 0.3211, 0.3212, 0.3201, 0.3132, 0.3201, 0.3026, 0.3211, 0.3106, 0.3211, 0.3106, 0.3221, 0.3026, 0.3221, 0.3132, 0.3211, 0.3212, 0.3796, 0.4344, 0.3796, 0.5817, 0.359, 0.5817, 0.359, 0.4344, 0.7551, 0.4348, 0.7551, 0.6576, 0.7524, 0.6576, 0.7524, 0.4348, 0.4701, 0.4347, 0.4701, 0.2871, 0.4907, 0.2871, 0.4907, 0.4348, 0.7332, 0.6576, 0.7332, 0.4348, 0.7359, 0.4348, 0.7359, 0.6576, 0.3686, 0.1341, 0.3693, 0.1341, 0.3693, 0.1452, 0.3686, 0.1452, 0.368, 0.1452, 0.3673, 0.1452, 0.3673, 0.1341, 0.368, 0.1341, 0.3365, 0.1473, 0.3365, 0.2946, 0.3315, 0.2946, 0.3315, 0.1473, 0.4212, 0.1476, 0.4212, 0.3704, 0.4206, 0.3704, 0.4206, 0.1476, 0.3484, 0.1476, 0.3484, 0.0, 0.3533, 4.947e-06, 0.3533, 0.1476, 0.3994, 0.4249, 0.3994, 0.09315, 0.4358, 0.09315, 0.4358, 0.4249, 0.368, 0.1341, 0.3686, 0.1341, 0.3686, 0.1452, 0.368, 0.1452, 0.3673, 0.1452, 0.3667, 0.1452, 0.3667, 0.1341, 0.3673, 0.1341, 0.2159, 6.878e-06, 0.2159, 0.8524, 0.2149, 0.8524, 0.2149, 7.629e-06, 0.4156, 1.0, 0.4156, 0.1476, 0.4157, 0.1476, 0.4157, 1.0, 0.2236, 0.8524, 0.2236, 7.51e-07, 0.2246, 0.0, 0.2246, 0.8524, 0.4144, 1.0, 0.4144, 0.1476, 0.4144, 0.1476, 0.4144, 1.0, 0.418, 0.1365, 0.418, 0.1038, 0.4183, 0.1038, 0.4183, 0.1047, 0.4184, 0.107, 0.4184, 0.1333, 0.4183, 0.1356, 0.4183, 0.1365, 0.1234, 0.04163, 0.1234, 0.9882, 0.1302, 0.9882, 0.1302, 0.04163, 0.415, 1.0, 0.415, 0.1476, 0.4151, 0.1476, 0.4151, 1.0, 0.0661, 0.9882, 0.0661, 0.04163, 0.0593, 0.04163, 0.0593, 0.9882, 0.4134, 1.0, 0.4134, 0.1476, 0.4135, 0.1476, 0.4135, 1.0, 0.2215, 0.03962, 0.2215, 0.9746, 0.2275, 0.9746, 0.2275, 0.03962, 0.4153, 1.0, 0.4153, 0.1476, 0.4154, 0.1476, 0.4154, 1.0, 0.1707, 0.9746, 0.1707, 0.03962, 0.1646, 0.03962, 0.1646, 0.9746, 0.4127, 1.0, 0.4127, 0.1476, 0.4128, 0.1476, 0.4128, 1.0, 0.3171, 0.03962, 0.3171, 0.9746, 0.3235, 0.9746, 0.3235, 0.03962, 0.416, 1.0, 0.416, 0.1476, 0.4161, 0.1476, 0.4161, 1.0, 0.2631, 0.9746, 0.2631, 0.03962, 0.2567, 0.03962, 0.2567, 0.9746, 0.4131, 1.0, 0.4131, 0.1476, 0.4132, 0.1476, 0.4132, 1.0, 0.4971, 0.03962, 0.4971, 0.9746, 0.5031, 0.9746, 0.5031, 0.03962, 0.4147, 1.0, 0.4147, 0.1476, 0.4148, 0.1476, 0.4148, 1.0, 0.4466, 0.9746, 0.4466, 0.03962, 0.4406, 0.03962, 0.4406, 0.9746, 0.414, 1.0, 0.414, 0.1476, 0.4141, 0.1476, 0.4141, 1.0, 0.5405, 0.9746, 0.5405, 0.03962, 0.5349, 0.03962, 0.5349, 0.9746, 0.4137, 1.0, 0.4137, 0.1476, 0.4138, 0.1476, 0.4138, 1.0, 0.4193, 0.03278, 0.4193, 0.0, 0.4195, 0.0, 0.4196, 0.0009213, 0.4196, 0.003146, 0.4196, 0.02964, 0.4196, 0.03186, 0.4195, 0.03278, 0.06276, 0.6125, 0.01457, 0.6125, 0.01457, 0.5606, 0.06276, 0.5606, 0.3139, 0.1476, 0.3139, 0.1476, 0.3139, 0.1476, 0.3139, 0.1476, 0.3139, 0.1476, 0.3139, 0.1476, 0.3139, 0.1476, 0.3139, 0.1476, 0.3139, 0.1476, 0.3139, 0.1476, 0.3139, 0.1476, 0.3139, 0.1476, 0.3139, 0.1476, 0.3139, 0.1476, 0.3139, 0.1476, 0.3139, 0.1476, 0.3139, 0.1476, 0.3139, 0.1476, 0.3139, 0.1476, 0.3139, 0.1476, 0.3139, 0.1476, 0.3139, 0.1476, 0.3139, 0.1476, 0.3139, 0.1476, 0.3139, 0.1476, 0.3139, 0.1476, 0.3139, 0.1476, 0.3139, 0.1476, 0.3437, 0.7111, 0.2347, 0.7111, 0.2347, 0.5823, 0.3437, 0.5823, 0.3139, 0.1476, 0.3139, 0.1476, 0.3139, 0.1476, 0.3139, 0.1476, 0.3139, 0.1476, 0.3139, 0.1476, 0.3139, 0.1476, 0.3139, 0.1476, 0.3139, 0.1476, 0.3139, 0.1476, 0.3139, 0.1476, 0.3139, 0.1476])
me_cube_001.materials.append(mat_material_001)
me_cube_001.update()

# ---- objects
ob_cube = bpy.data.objects.new('Cube', me_cube_001)

# ---- transforms, parenting, visibility, modifiers, constraints
ob_cube.location = (0.852, -1.987, 1.064)
_m = ob_cube.modifiers.new('Auto Smooth', 'NODES')
_m.node_group = ng_auto_smooth
_gi = [s.identifier for s in ng_auto_smooth.interface.items_tree if s.item_type == 'SOCKET' and s.in_out == 'INPUT']
_m[_gi[1]] = 0.9913  # Angle

# ---- collection membership
col_collection.objects.link(ob_cube)

# ---- scene / render settings (as saved in the file)
scene.frame_start = 1; scene.frame_end = 250; scene.frame_set(1)
scene.render.engine = 'BLENDER_EEVEE_NEXT'
scene.cycles.sampling_pattern = 'TABULATED_SOBOL'
scene.cycles.use_light_tree = False
scene.view_settings.view_transform = 'Filmic'
bpy.context.view_layer.update()

# ---- added for rendering (the .blend has no active camera and no usable light): camera, sun
cam_auto = bpy.data.cameras.new('AutoCamera')
cam_auto.lens = 50.0
cam_auto.sensor_width = 36.0
cam_auto.clip_end = 1000.0
ob_auto_camera = bpy.data.objects.new('AutoCamera', cam_auto)
scene.collection.objects.link(ob_auto_camera)
ob_auto_camera.location = (4.9984, -7.26719, 4.51143)
ob_auto_camera.rotation_euler = (1.09748, -7.21219e-08, 0.694738)
scene.camera = ob_auto_camera
light_auto_sun = bpy.data.lights.new('AutoSun', 'SUN')
light_auto_sun.energy = 3.0
light_auto_sun.angle = 0.0523599
ob_auto_sun = bpy.data.objects.new('AutoSun', light_auto_sun)
scene.collection.objects.link(ob_auto_sun)
ob_auto_sun.rotation_euler = (0.872665, 0.174533, 0.523599)
bpy.context.view_layer.update()
